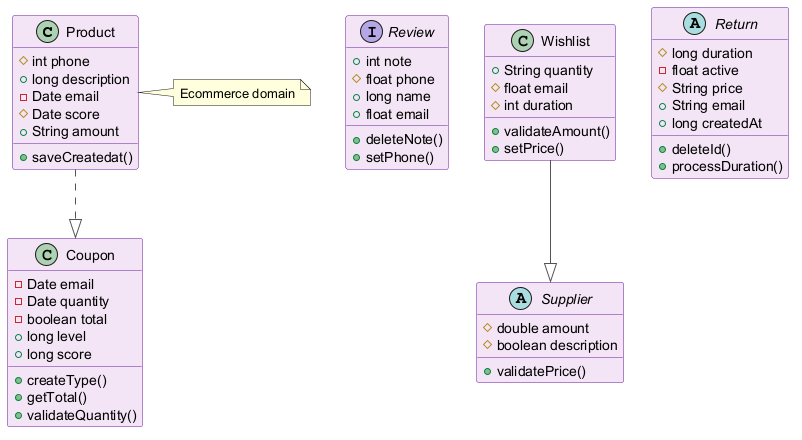

The diagram above was rendered by PlantUML. Its source (embedded in the PNG):
@startuml
skinparam backgroundColor #FFFFFF
skinparam classBackgroundColor #F3E5F5
skinparam classBorderColor #6A1B9A
skinparam ArrowColor #555555
class Product {
  #int phone
  +long description
  -Date email
  #Date score
  +String amount
  +saveCreatedat()
}
class Coupon {
  -Date email
  -Date quantity
  -boolean total
  +long level
  +long score
  +createType()
  +getTotal()
  +validateQuantity()
}
interface Review {
  +int note
  #float phone
  +long name
  +float email
  +deleteNote()
  +setPhone()
}
class Wishlist {
  +String quantity
  #float email
  #int duration
  +validateAmount()
  +setPrice()
}
abstract class Supplier {
  #double amount
  #boolean description
  +validatePrice()
}
abstract class Return {
  #long duration
  -float active
  #String price
  +String email
  +long createdAt
  +deleteId()
  +processDuration()
}
Product ..|> Coupon
Wishlist --|> Supplier
note right of Product : Ecommerce domain
@enduml